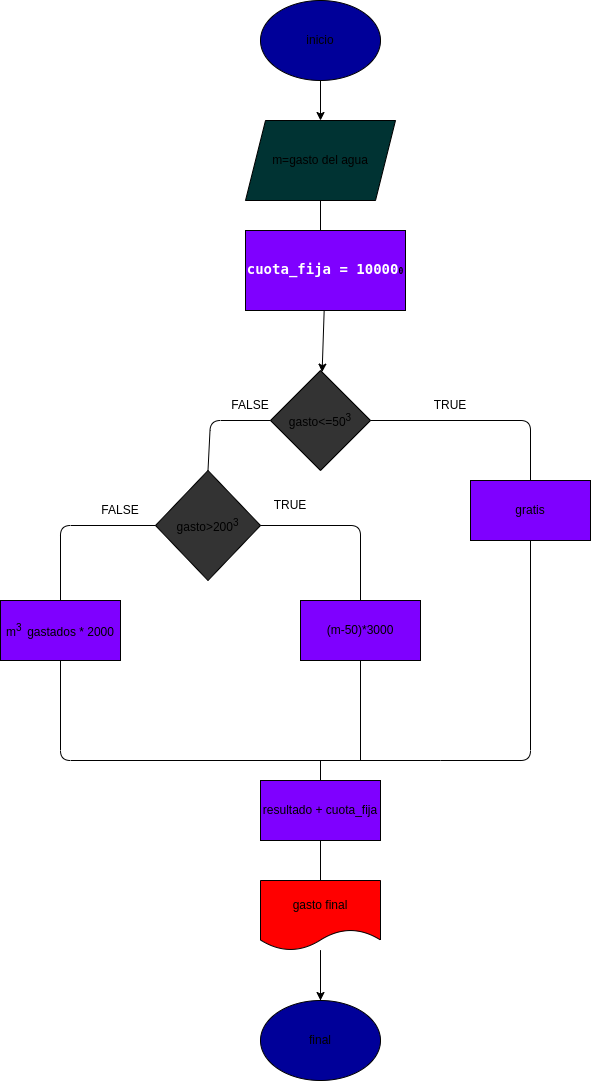

The diagram above was exported from draw.io. Its source (the exported page's mxGraphModel, read from the mxfile embedded in the PNG):
<mxGraphModel dx="1175" dy="1551" grid="1" gridSize="10" guides="1" tooltips="1" connect="1" arrows="1" fold="1" page="1" pageScale="1" pageWidth="827" pageHeight="1169" math="0" shadow="0">
  <root>
    <mxCell id="0" />
    <mxCell id="1" parent="0" />
    <mxCell id="2" value="" style="edgeStyle=none;html=1;" parent="1" source="3" target="5" edge="1">
      <mxGeometry relative="1" as="geometry" />
    </mxCell>
    <mxCell id="3" value="inicio" style="ellipse;whiteSpace=wrap;html=1;fillColor=#000099;" parent="1" vertex="1">
      <mxGeometry x="340" y="-120" width="120" height="80" as="geometry" />
    </mxCell>
    <mxCell id="4" value="" style="edgeStyle=none;html=1;" parent="1" source="5" edge="1">
      <mxGeometry relative="1" as="geometry">
        <mxPoint x="400" y="150" as="targetPoint" />
      </mxGeometry>
    </mxCell>
    <mxCell id="5" value="m=gasto del agua" style="shape=parallelogram;perimeter=parallelogramPerimeter;whiteSpace=wrap;html=1;fixedSize=1;fillColor=#003333;" parent="1" vertex="1">
      <mxGeometry x="325" width="150" height="80" as="geometry" />
    </mxCell>
    <mxCell id="6" value="gasto&amp;lt;=50&lt;sup&gt;3&lt;/sup&gt;" style="rhombus;whiteSpace=wrap;html=1;fillColor=#333333;" parent="1" vertex="1">
      <mxGeometry x="350" y="250" width="100" height="100" as="geometry" />
    </mxCell>
    <mxCell id="7" value="gasto&amp;gt;200&lt;sup&gt;3&lt;/sup&gt;" style="rhombus;whiteSpace=wrap;html=1;fillColor=#333333;" parent="1" vertex="1">
      <mxGeometry x="235" y="350" width="105" height="110" as="geometry" />
    </mxCell>
    <mxCell id="8" value="" style="endArrow=none;html=1;exitX=0.5;exitY=0;exitDx=0;exitDy=0;entryX=1;entryY=0.5;entryDx=0;entryDy=0;" parent="1" target="7" edge="1">
      <mxGeometry width="50" height="50" relative="1" as="geometry">
        <mxPoint x="440" y="480" as="sourcePoint" />
        <mxPoint x="440" y="440" as="targetPoint" />
        <Array as="points">
          <mxPoint x="440" y="405" />
        </Array>
      </mxGeometry>
    </mxCell>
    <mxCell id="9" value="" style="endArrow=none;html=1;exitX=0.5;exitY=0;exitDx=0;exitDy=0;entryX=0;entryY=0.5;entryDx=0;entryDy=0;" parent="1" target="7" edge="1">
      <mxGeometry width="50" height="50" relative="1" as="geometry">
        <mxPoint x="140" y="480" as="sourcePoint" />
        <mxPoint x="440" y="440" as="targetPoint" />
        <Array as="points">
          <mxPoint x="140" y="405" />
        </Array>
      </mxGeometry>
    </mxCell>
    <mxCell id="10" value="" style="endArrow=none;html=1;entryX=1;entryY=0.5;entryDx=0;entryDy=0;exitX=0.5;exitY=0;exitDx=0;exitDy=0;" parent="1" target="6" edge="1">
      <mxGeometry width="50" height="50" relative="1" as="geometry">
        <mxPoint x="610" y="365" as="sourcePoint" />
        <mxPoint x="440" y="440" as="targetPoint" />
        <Array as="points">
          <mxPoint x="610" y="300" />
        </Array>
      </mxGeometry>
    </mxCell>
    <mxCell id="11" value="" style="endArrow=none;html=1;entryX=0;entryY=0.5;entryDx=0;entryDy=0;exitX=0.5;exitY=0;exitDx=0;exitDy=0;" parent="1" source="7" target="6" edge="1">
      <mxGeometry width="50" height="50" relative="1" as="geometry">
        <mxPoint x="390" y="490" as="sourcePoint" />
        <mxPoint x="440" y="440" as="targetPoint" />
        <Array as="points">
          <mxPoint x="290" y="300" />
        </Array>
      </mxGeometry>
    </mxCell>
    <mxCell id="12" value="gratis" style="rounded=0;whiteSpace=wrap;html=1;fillColor=#7F00FF;" parent="1" vertex="1">
      <mxGeometry x="550" y="360" width="120" height="60" as="geometry" />
    </mxCell>
    <mxCell id="13" value="(m-50)*3000" style="rounded=0;whiteSpace=wrap;html=1;fillColor=#7F00FF;" parent="1" vertex="1">
      <mxGeometry x="380" y="480" width="120" height="60" as="geometry" />
    </mxCell>
    <mxCell id="14" value="m&lt;sup&gt;3&amp;nbsp; &lt;/sup&gt;gastados * 2000" style="rounded=0;whiteSpace=wrap;html=1;fillColor=#7F00FF;" parent="1" vertex="1">
      <mxGeometry x="80" y="480" width="120" height="60" as="geometry" />
    </mxCell>
    <mxCell id="15" value="" style="endArrow=none;html=1;exitX=0.5;exitY=1;exitDx=0;exitDy=0;" parent="1" source="14" edge="1">
      <mxGeometry width="50" height="50" relative="1" as="geometry">
        <mxPoint x="390" y="470" as="sourcePoint" />
        <mxPoint x="520" y="640" as="targetPoint" />
        <Array as="points">
          <mxPoint x="140" y="640" />
        </Array>
      </mxGeometry>
    </mxCell>
    <mxCell id="16" value="" style="endArrow=none;html=1;" parent="1" edge="1">
      <mxGeometry width="50" height="50" relative="1" as="geometry">
        <mxPoint x="440" y="640" as="sourcePoint" />
        <mxPoint x="440" y="540" as="targetPoint" />
      </mxGeometry>
    </mxCell>
    <mxCell id="17" value="" style="endArrow=none;html=1;entryX=0.5;entryY=1;entryDx=0;entryDy=0;" parent="1" target="12" edge="1">
      <mxGeometry width="50" height="50" relative="1" as="geometry">
        <mxPoint x="520" y="640" as="sourcePoint" />
        <mxPoint x="440" y="420" as="targetPoint" />
        <Array as="points">
          <mxPoint x="610" y="640" />
        </Array>
      </mxGeometry>
    </mxCell>
    <mxCell id="30" value="" style="edgeStyle=none;html=1;" parent="1" source="19" target="20" edge="1">
      <mxGeometry relative="1" as="geometry" />
    </mxCell>
    <mxCell id="21" value="" style="endArrow=none;html=1;" parent="1" edge="1">
      <mxGeometry width="50" height="50" relative="1" as="geometry">
        <mxPoint x="400" y="720" as="sourcePoint" />
        <mxPoint x="400" y="640" as="targetPoint" />
      </mxGeometry>
    </mxCell>
    <mxCell id="22" value="TRUE" style="text;html=1;strokeColor=none;fillColor=none;align=center;verticalAlign=middle;whiteSpace=wrap;rounded=0;" parent="1" vertex="1">
      <mxGeometry x="500" y="270" width="60" height="30" as="geometry" />
    </mxCell>
    <mxCell id="23" value="FALSE" style="text;html=1;strokeColor=none;fillColor=none;align=center;verticalAlign=middle;whiteSpace=wrap;rounded=0;" parent="1" vertex="1">
      <mxGeometry x="300" y="270" width="60" height="30" as="geometry" />
    </mxCell>
    <mxCell id="24" value="TRUE" style="text;html=1;strokeColor=none;fillColor=none;align=center;verticalAlign=middle;whiteSpace=wrap;rounded=0;" parent="1" vertex="1">
      <mxGeometry x="340" y="370" width="60" height="30" as="geometry" />
    </mxCell>
    <mxCell id="25" value="FALSE" style="text;html=1;strokeColor=none;fillColor=none;align=center;verticalAlign=middle;whiteSpace=wrap;rounded=0;" parent="1" vertex="1">
      <mxGeometry x="170" y="375" width="60" height="30" as="geometry" />
    </mxCell>
    <mxCell id="28" value="" style="endArrow=none;html=1;startArrow=none;" parent="1" source="19" edge="1">
      <mxGeometry width="50" height="50" relative="1" as="geometry">
        <mxPoint x="400" y="860" as="sourcePoint" />
        <mxPoint x="400" y="710" as="targetPoint" />
      </mxGeometry>
    </mxCell>
    <mxCell id="33" value="" style="edgeStyle=none;html=1;fontSize=12;fontColor=#FFFFFF;" parent="1" source="32" target="6" edge="1">
      <mxGeometry relative="1" as="geometry" />
    </mxCell>
    <mxCell id="32" value="&lt;div style=&quot;font-family: &amp;quot;Droid Sans Mono&amp;quot;, &amp;quot;monospace&amp;quot;, monospace; line-height: 19px;&quot;&gt;&lt;h6 style=&quot;&quot;&gt;&lt;font color=&quot;#ffffff&quot; style=&quot;font-size: 14px;&quot;&gt;cuota_fija&amp;nbsp;=&amp;nbsp;10000&lt;/font&gt;0&lt;font color=&quot;#ffffff&quot; style=&quot;font-size: 14px;&quot;&gt;&lt;br&gt;&lt;/font&gt;&lt;/h6&gt;&lt;/div&gt;" style="rounded=0;whiteSpace=wrap;html=1;fillColor=#7F00FF;" parent="1" vertex="1">
      <mxGeometry x="325" y="110" width="160" height="80" as="geometry" />
    </mxCell>
    <mxCell id="34" value="" style="endArrow=none;html=1;" parent="1" target="19" edge="1">
      <mxGeometry width="50" height="50" relative="1" as="geometry">
        <mxPoint x="400" y="860" as="sourcePoint" />
        <mxPoint x="400" y="710" as="targetPoint" />
      </mxGeometry>
    </mxCell>
    <mxCell id="19" value="gasto final" style="shape=document;whiteSpace=wrap;html=1;boundedLbl=1;fillColor=#FF0000;" parent="1" vertex="1">
      <mxGeometry x="340" y="760" width="120" height="70" as="geometry" />
    </mxCell>
    <mxCell id="35" value="" style="edgeStyle=none;html=1;endArrow=none;" parent="1" source="19" target="20" edge="1">
      <mxGeometry relative="1" as="geometry">
        <mxPoint x="400" y="760" as="sourcePoint" />
        <mxPoint x="400" y="1020" as="targetPoint" />
      </mxGeometry>
    </mxCell>
    <mxCell id="20" value="final" style="ellipse;whiteSpace=wrap;html=1;fillColor=#000099;" parent="1" vertex="1">
      <mxGeometry x="340" y="880" width="120" height="80" as="geometry" />
    </mxCell>
    <mxCell id="37" value="resultado + cuota_fija" style="rounded=0;whiteSpace=wrap;html=1;fillColor=#7F00FF;" vertex="1" parent="1">
      <mxGeometry x="340" y="660" width="120" height="60" as="geometry" />
    </mxCell>
  </root>
</mxGraphModel>